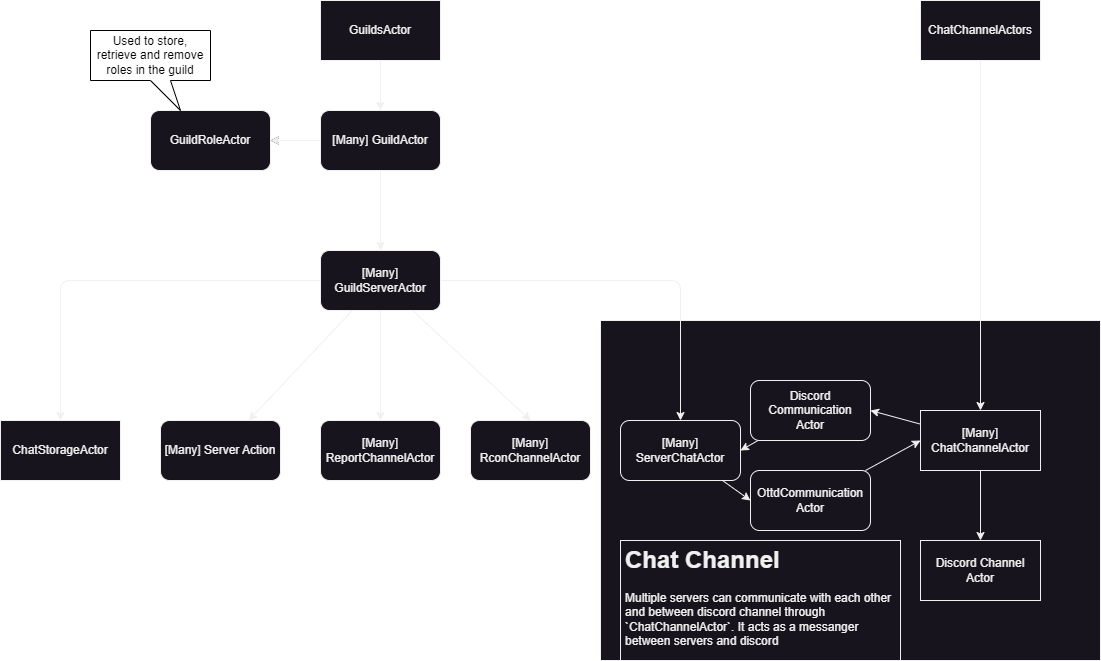

The diagram above was exported from draw.io. Its source (the exported page's mxGraphModel, read from the mxfile embedded in the PNG):
<mxGraphModel dx="951" dy="787" grid="1" gridSize="10" guides="1" tooltips="1" connect="1" arrows="1" fold="1" page="1" pageScale="1" pageWidth="850" pageHeight="1100" math="0" shadow="0">
  <root>
    <mxCell id="0" />
    <mxCell id="1" parent="0" />
    <mxCell id="74" value="" style="rounded=0;whiteSpace=wrap;html=1;strokeColor=#f0f0f0;fillColor=#18141D;" parent="1" vertex="1">
      <mxGeometry x="600" y="420" width="500" height="340" as="geometry" />
    </mxCell>
    <mxCell id="26" value="" style="edgeStyle=none;html=1;strokeColor=#F0F0F0;" parent="1" source="2" target="25" edge="1">
      <mxGeometry relative="1" as="geometry" />
    </mxCell>
    <mxCell id="77" style="edgeStyle=none;html=1;entryX=1;entryY=0.5;entryDx=0;entryDy=0;" parent="1" source="2" target="76" edge="1">
      <mxGeometry relative="1" as="geometry" />
    </mxCell>
    <mxCell id="2" value="[Many] GuildActor" style="rounded=1;whiteSpace=wrap;html=1;strokeColor=#f0f0f0;fillColor=#18141D;fontColor=#F0F0F0;" parent="1" vertex="1">
      <mxGeometry x="320" y="210" width="120" height="60" as="geometry" />
    </mxCell>
    <mxCell id="18" style="edgeStyle=none;html=1;entryX=0.5;entryY=0;entryDx=0;entryDy=0;fontSize=12;strokeColor=#F0F0F0;" parent="1" source="17" target="2" edge="1">
      <mxGeometry relative="1" as="geometry" />
    </mxCell>
    <mxCell id="17" value="GuildsActor" style="rounded=0;whiteSpace=wrap;html=1;fontSize=12;strokeColor=#f0f0f0;fillColor=#18141D;fontColor=#F0F0F0;" parent="1" vertex="1">
      <mxGeometry x="320" y="100" width="120" height="60" as="geometry" />
    </mxCell>
    <mxCell id="28" value="" style="edgeStyle=none;html=1;strokeColor=#F0F0F0;" parent="1" source="25" target="27" edge="1">
      <mxGeometry relative="1" as="geometry" />
    </mxCell>
    <mxCell id="31" style="edgeStyle=none;html=1;entryX=0.5;entryY=0;entryDx=0;entryDy=0;exitX=1;exitY=0.5;exitDx=0;exitDy=0;strokeColor=#F0F0F0;" parent="1" source="25" target="30" edge="1">
      <mxGeometry relative="1" as="geometry">
        <Array as="points">
          <mxPoint x="680" y="380" />
        </Array>
      </mxGeometry>
    </mxCell>
    <mxCell id="71" style="edgeStyle=none;html=1;entryX=0.5;entryY=0;entryDx=0;entryDy=0;endArrow=classic;endFill=1;strokeColor=#F0F0F0;" parent="1" source="25" target="69" edge="1">
      <mxGeometry relative="1" as="geometry">
        <Array as="points">
          <mxPoint x="60" y="380" />
        </Array>
      </mxGeometry>
    </mxCell>
    <mxCell id="72" style="edgeStyle=none;html=1;entryX=0.5;entryY=0;entryDx=0;entryDy=0;endArrow=classic;endFill=1;strokeColor=#F0F0F0;" parent="1" source="25" target="65" edge="1">
      <mxGeometry relative="1" as="geometry" />
    </mxCell>
    <mxCell id="73" style="edgeStyle=none;html=1;entryX=0.5;entryY=0;entryDx=0;entryDy=0;strokeColor=#F0F0F0;" parent="1" source="25" target="63" edge="1">
      <mxGeometry relative="1" as="geometry" />
    </mxCell>
    <mxCell id="25" value="[Many] GuildServerActor" style="rounded=1;whiteSpace=wrap;html=1;strokeColor=#f0f0f0;fillColor=#18141D;fontColor=#F0F0F0;" parent="1" vertex="1">
      <mxGeometry x="320" y="350" width="120" height="60" as="geometry" />
    </mxCell>
    <mxCell id="27" value="[Many] Server Action" style="rounded=1;whiteSpace=wrap;html=1;strokeColor=#f0f0f0;fillColor=#18141D;fontColor=#F0F0F0;" parent="1" vertex="1">
      <mxGeometry x="160" y="520" width="120" height="60" as="geometry" />
    </mxCell>
    <mxCell id="50" style="edgeStyle=none;html=1;entryX=0;entryY=0.5;entryDx=0;entryDy=0;strokeColor=#F0F0F0;" parent="1" source="30" target="41" edge="1">
      <mxGeometry relative="1" as="geometry" />
    </mxCell>
    <mxCell id="30" value="[Many] ServerChatActor" style="rounded=1;whiteSpace=wrap;html=1;strokeColor=#f0f0f0;fillColor=#18141D;fontColor=#F0F0F0;" parent="1" vertex="1">
      <mxGeometry x="620" y="520" width="120" height="60" as="geometry" />
    </mxCell>
    <mxCell id="62" style="edgeStyle=none;html=1;entryX=1;entryY=0.5;entryDx=0;entryDy=0;strokeColor=#F0F0F0;" parent="1" source="37" target="30" edge="1">
      <mxGeometry relative="1" as="geometry" />
    </mxCell>
    <mxCell id="37" value="Discord Communication&lt;br&gt;Actor" style="rounded=1;whiteSpace=wrap;html=1;strokeColor=#f0f0f0;fillColor=#18141D;fontColor=#F0F0F0;" parent="1" vertex="1">
      <mxGeometry x="750" y="480" width="120" height="60" as="geometry" />
    </mxCell>
    <mxCell id="60" style="edgeStyle=none;html=1;entryX=0;entryY=0.5;entryDx=0;entryDy=0;strokeColor=#F0F0F0;" parent="1" source="41" target="55" edge="1">
      <mxGeometry relative="1" as="geometry" />
    </mxCell>
    <mxCell id="41" value="OttdCommunication&lt;br&gt;Actor" style="rounded=1;whiteSpace=wrap;html=1;strokeColor=#f0f0f0;fillColor=#18141D;fontColor=#F0F0F0;" parent="1" vertex="1">
      <mxGeometry x="750" y="570" width="120" height="60" as="geometry" />
    </mxCell>
    <mxCell id="56" value="" style="edgeStyle=none;html=1;strokeColor=#F0F0F0;" parent="1" source="53" target="55" edge="1">
      <mxGeometry relative="1" as="geometry" />
    </mxCell>
    <mxCell id="53" value="ChatChannelActors" style="rounded=0;whiteSpace=wrap;html=1;fontSize=12;strokeColor=#f0f0f0;fillColor=#18141D;fontColor=#F0F0F0;" parent="1" vertex="1">
      <mxGeometry x="920" y="100" width="120" height="60" as="geometry" />
    </mxCell>
    <mxCell id="58" value="" style="edgeStyle=none;html=1;strokeColor=#F0F0F0;" parent="1" source="55" target="57" edge="1">
      <mxGeometry relative="1" as="geometry" />
    </mxCell>
    <mxCell id="61" style="edgeStyle=none;html=1;entryX=1;entryY=0.5;entryDx=0;entryDy=0;strokeColor=#F0F0F0;" parent="1" source="55" target="37" edge="1">
      <mxGeometry relative="1" as="geometry" />
    </mxCell>
    <mxCell id="55" value="[Many] ChatChannelActor" style="rounded=0;whiteSpace=wrap;html=1;fontSize=12;strokeColor=#f0f0f0;fillColor=#18141D;fontColor=#F0F0F0;" parent="1" vertex="1">
      <mxGeometry x="920" y="510" width="120" height="60" as="geometry" />
    </mxCell>
    <mxCell id="57" value="Discord Channel Actor" style="rounded=0;whiteSpace=wrap;html=1;fontSize=12;strokeColor=#f0f0f0;fillColor=#18141D;fontColor=#F0F0F0;" parent="1" vertex="1">
      <mxGeometry x="920" y="640" width="120" height="60" as="geometry" />
    </mxCell>
    <mxCell id="63" value="[Many]&lt;br&gt;RconChannelActor" style="rounded=1;whiteSpace=wrap;html=1;strokeColor=#f0f0f0;fillColor=#18141D;fontColor=#F0F0F0;" parent="1" vertex="1">
      <mxGeometry x="470" y="520" width="120" height="60" as="geometry" />
    </mxCell>
    <mxCell id="65" value="[Many]&lt;br&gt;ReportChannelActor" style="rounded=1;whiteSpace=wrap;html=1;strokeColor=#f0f0f0;fillColor=#18141D;fontColor=#F0F0F0;" parent="1" vertex="1">
      <mxGeometry x="320" y="520" width="120" height="60" as="geometry" />
    </mxCell>
    <mxCell id="69" value="ChatStorageActor" style="rounded=0;whiteSpace=wrap;html=1;fontSize=12;strokeColor=#f0f0f0;fillColor=#18141D;fontColor=#F0F0F0;" parent="1" vertex="1">
      <mxGeometry y="520" width="120" height="60" as="geometry" />
    </mxCell>
    <mxCell id="75" value="&lt;h1&gt;Chat Channel&lt;/h1&gt;&lt;p&gt;Multiple servers can communicate with each other and between discord channel through `ChatChannelActor`. It acts as a messanger between servers and discord&lt;/p&gt;" style="text;html=1;strokeColor=#f0f0f0;fillColor=#18141D;spacing=5;spacingTop=-20;whiteSpace=wrap;overflow=hidden;rounded=0;fontColor=#F0F0F0;" parent="1" vertex="1">
      <mxGeometry x="620" y="640" width="280" height="120" as="geometry" />
    </mxCell>
    <mxCell id="76" value="GuildRoleActor" style="rounded=1;whiteSpace=wrap;html=1;strokeColor=#f0f0f0;fillColor=#18141D;fontColor=#F0F0F0;" parent="1" vertex="1">
      <mxGeometry x="150" y="210" width="120" height="60" as="geometry" />
    </mxCell>
    <mxCell id="80" value="" style="edgeStyle=none;html=1;strokeColor=#F0F0F0;" parent="1" source="2" target="76" edge="1">
      <mxGeometry relative="1" as="geometry" />
    </mxCell>
    <mxCell id="82" value="&lt;span style=&quot;text-align: left;&quot;&gt;Used to store, retrieve and remove roles in the guild&lt;/span&gt;" style="shape=callout;whiteSpace=wrap;html=1;perimeter=calloutPerimeter;fontSize=12;position2=0.75;" parent="1" vertex="1">
      <mxGeometry x="90" y="130" width="120" height="80" as="geometry" />
    </mxCell>
  </root>
</mxGraphModel>